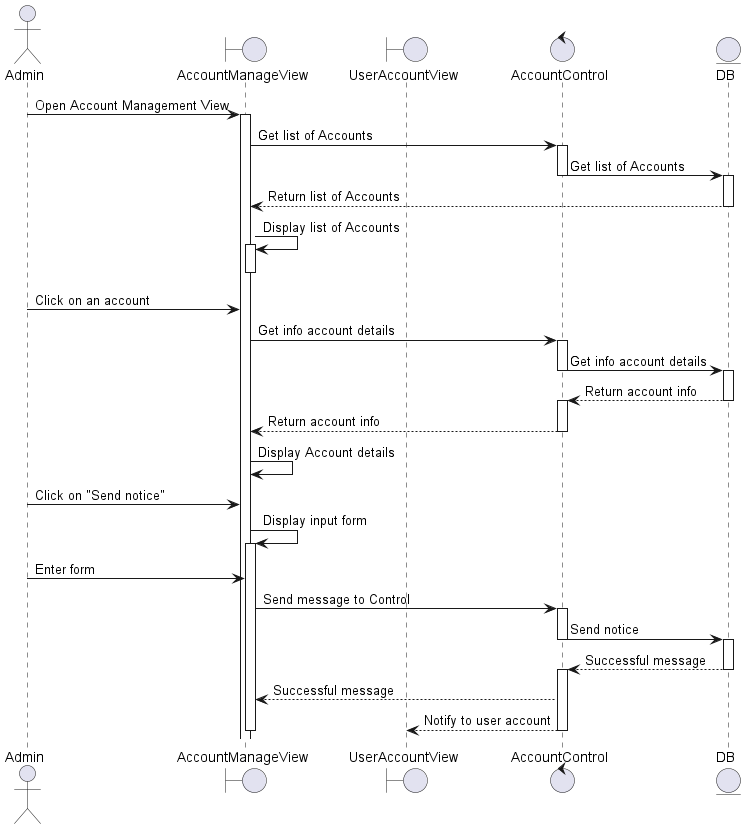

The diagram above was rendered by PlantUML. Its source (embedded in the PNG):
@startuml
actor Admin 
boundary AccountManageView 
boundary UserAccountView
control AccountControl
entity DB 

Admin -> AccountManageView: Open Account Management View
activate AccountManageView 
AccountManageView -> AccountControl: Get list of Accounts
activate AccountControl 
AccountControl -> DB: Get list of Accounts
deactivate AccountControl
activate DB
DB --> AccountManageView: Return list of Accounts
deactivate DB
AccountManageView -> AccountManageView: Display list of Accounts
activate AccountManageView 
deactivate AccountManageView 

Admin -> AccountManageView: Click on an account

AccountManageView -> AccountControl: Get info account details
activate AccountControl
AccountControl -> DB: Get info account details
deactivate AccountControl
activate DB

DB --> AccountControl: Return account info
deactivate DB
activate AccountControl

AccountControl --> AccountManageView: Return account info
deactivate AccountControl

AccountManageView -> AccountManageView: Display Account details
Admin -> AccountManageView: Click on "Send notice"
AccountManageView -> AccountManageView: Display input form
activate AccountManageView

Admin -> AccountManageView: Enter form
AccountManageView -> AccountControl: Send message to Control
activate AccountControl
AccountControl -> DB: Send notice
deactivate AccountControl
activate DB
DB --> AccountControl: Successful message
deactivate DB
activate AccountControl
AccountControl --> AccountManageView: Successful message
AccountControl --> UserAccountView: Notify to user account
deactivate AccountControl

deactivate AccountManageView

@enduml